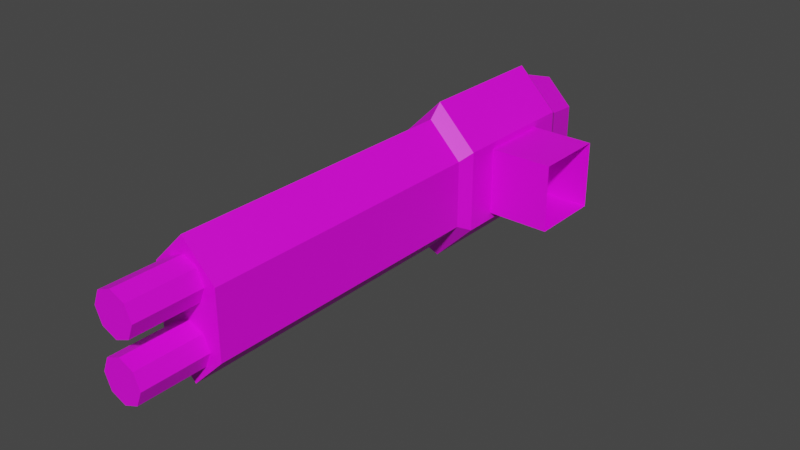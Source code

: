 # Source: mech_armr12.blend  (saved by Blender 2.92.15; exported with 4.5.12 LTS)
import bpy
from mathutils import Matrix  # noqa: F401  (used for matrix-valued properties, if any)

bpy.ops.wm.read_factory_settings(use_empty=True)
scene = bpy.context.scene
scene.name = 'Scene'

# ---- collections
col_armr12 = bpy.data.collections.new('armr12'); scene.collection.children.link(col_armr12)

# ---- images (referenced by path relative to the original .blend; pixels are not part of the script)
import os
ASSET_DIR = os.environ.get("B2B_ASSET_DIR", "")  # directory of the original .blend (textures are referenced by path, not embedded)
HERE = os.path.dirname(os.path.abspath(__file__))  # packed textures are extracted next to this script under _unpacked/

def load_image(name, relpath, width, height, colorspace="sRGB"):
    """Load a texture the original file referenced (path relative to the .blend, or extracted next to this script)."""
    p = next((c for c in (os.path.join(HERE, relpath), os.path.join(ASSET_DIR, relpath)) if relpath and os.path.exists(c)), "")
    if p:
        img = bpy.data.images.load(p, check_existing=True)
        img.name = name
    else:  # same state as the original file: an image datablock whose file is absent (Cycles renders it pink)
        img = bpy.data.images.new(name, width, height)
        img.source = "FILE"
        img.filepath = "//" + (relpath or name)
    img.colorspace_settings.name = colorspace
    return img
img_tex_armr12_png = load_image('tex_armr12.png', 'tex_armr12.png', 1024, 1024, 'sRGB')

# ---- materials (node trees are filled in below, after node groups)
mat_mat_armr = bpy.data.materials.new('mat_armr')
mat_mat_armr.use_transparent_shadow = False

# ---- material node trees
mat_mat_armr.use_nodes = True; mat_mat_armr.node_tree.nodes.clear()
_N = mat_mat_armr.node_tree.nodes; _L = mat_mat_armr.node_tree.links
n0 = _N.new('ShaderNodeBsdfPrincipled'); n0.name = 'Principled BSDF'; n0.location = (10, 300)
n0.distribution = 'GGX'
n0.subsurface_method = 'BURLEY'
n0.inputs[3].default_value = 1.45
n0.inputs[27].default_value = (0.0, 0.0, 0.0, 1.0)
n0.inputs[28].default_value = 1.0
n1 = _N.new('ShaderNodeOutputMaterial'); n1.name = 'Material Output'; n1.location = (300, 300)
n2 = _N.new('ShaderNodeTexImage'); n2.name = 'Image Texture'; n2.location = (-379, 272)
n2.image = img_tex_armr12_png
n2.interpolation = 'Closest'
_L.new(n0.outputs[0], n1.inputs[0])
_L.new(n2.outputs[0], n0.inputs[0])
n1.is_active_output = True

# ---- world
world_world = bpy.data.worlds.new('World'); scene.world = world_world
world_world.use_nodes = True; world_world.node_tree.nodes.clear()
_N = world_world.node_tree.nodes; _L = world_world.node_tree.links
n0 = _N.new('ShaderNodeOutputWorld'); n0.name = 'World Output'; n0.location = (300, 300)
n1 = _N.new('ShaderNodeBackground'); n1.name = 'Background'; n1.location = (10, 300)
n1.inputs[0].default_value = (0.05088, 0.05088, 0.05088, 1.0)
_L.new(n1.outputs[0], n0.inputs[0])
n0.is_active_output = True
world_world.color = (0.05088, 0.05088, 0.05088)
world_world.use_sun_shadow = False
world_world.sun_shadow_jitter_overblur = 0.0

# ---- meshes
me_arm = bpy.data.meshes.new('arm')
me_arm.from_pydata([(-0.305, -0.18, -0.075), (-0.155, -0.18, -0.075), (-0.305, -0.18, 0.075), (-0.155, -0.18, 0.075), (-0.23, -0.18, 0.15), (-0.23, -0.18, -0.15), (-0.305, -0.8468, -0.075), (-0.155, -0.8468, -0.075), (-0.305, -0.8468, 0.075), (-0.155, -0.8468, 0.075), (-0.23, -0.8468, 0.15), (-0.23, -0.8468, -0.15), (-0.32, -0.15, -0.09), (-0.14, -0.15, -0.09), (-0.32, -0.15, 0.09), (-0.14, -0.15, 0.09), (-0.23, -0.15, 0.18), (-0.23, -0.15, -0.18), (-0.32, 0.15, -0.09), (-0.14, 0.15, -0.09), (-0.32, 0.15, 0.09), (-0.14, 0.15, 0.09), (-0.23, 0.15, 0.18), (-0.23, 0.15, -0.18), (-0.305, 0.18, -0.075), (-0.155, 0.18, -0.075), (-0.305, 0.18, 0.075), (-0.155, 0.18, 0.075), (-0.23, 0.18, 0.15), (-0.23, 0.18, -0.15), (-0.29, 0.27, -0.06), (-0.17, 0.27, -0.06), (-0.29, 0.27, 0.06), (-0.17, 0.27, 0.06), (-0.23, 0.27, 0.12), (-0.23, 0.27, -0.12), (-0.23, -0.8468, 0.113), (-0.23, -0.9968, 0.113), (-0.1961, -0.8468, 0.09894), (-0.1961, -0.9968, 0.09894), (-0.182, -0.8468, 0.065), (-0.182, -0.9968, 0.065), (-0.1961, -0.8468, 0.03106), (-0.1961, -0.9968, 0.03106), (-0.23, -0.8468, 0.017), (-0.23, -0.9968, 0.017), (-0.2639, -0.8468, 0.03106), (-0.2639, -0.9968, 0.03106), (-0.278, -0.8468, 0.065), (-0.278, -0.9968, 0.065), (-0.2639, -0.8468, 0.09894), (-0.2639, -0.9968, 0.09894), (-0.23, -0.08, -0.075), (-0.23, -0.08, 0.075), (-0.23, 0.08, -0.075), (-0.23, 0.08, 0.075), (0.0, -0.08, -0.075), (0.0, -0.08, 0.075), (0.0, 0.08, -0.075), (0.0, 0.08, 0.075), (-0.23, -0.8468, -0.017), (-0.23, -0.9968, -0.017), (-0.1961, -0.8468, -0.03106), (-0.1961, -0.9968, -0.03106), (-0.182, -0.8468, -0.065), (-0.182, -0.9968, -0.065), (-0.1961, -0.8468, -0.09894), (-0.1961, -0.9968, -0.09894), (-0.23, -0.8468, -0.113), (-0.23, -0.9968, -0.113), (-0.2639, -0.8468, -0.09894), (-0.2639, -0.9968, -0.09894), (-0.278, -0.8468, -0.065), (-0.278, -0.9968, -0.065), (-0.2639, -0.8468, -0.03106), (-0.2639, -0.9968, -0.03106)], [], [(0, 2, 14, 12), (6, 11, 7, 9, 10, 8), (2, 0, 6, 8), (0, 5, 11, 6), (4, 2, 8, 10), (5, 1, 7, 11), (3, 4, 10, 9), (1, 3, 9, 7), (16, 15, 21, 22), (5, 0, 12, 17), (2, 4, 16, 14), (1, 5, 17, 13), (4, 3, 15, 16), (3, 1, 13, 15), (20, 22, 28, 26), (15, 13, 19, 21), (12, 14, 20, 18), (17, 12, 18, 23), (14, 16, 22, 20), (13, 17, 23, 19), (27, 25, 31, 33), (19, 23, 29, 25), (22, 21, 27, 28), (21, 19, 25, 27), (18, 20, 26, 24), (23, 18, 24, 29), (30, 32, 34, 33, 31, 35), (24, 26, 32, 30), (29, 24, 30, 35), (26, 28, 34, 32), (25, 29, 35, 31), (28, 27, 33, 34), (36, 37, 39, 38), (38, 39, 41, 40), (40, 41, 43, 42), (42, 43, 45, 44), (44, 45, 47, 46), (46, 47, 49, 48), (39, 37, 51, 49, 47, 45, 43, 41), (48, 49, 51, 50), (50, 51, 37, 36), (54, 55, 59, 58), (56, 57, 53, 52), (54, 58, 56, 52), (59, 55, 53, 57), (60, 61, 63, 62), (62, 63, 65, 64), (64, 65, 67, 66), (66, 67, 69, 68), (68, 69, 71, 70), (70, 71, 73, 72), (63, 61, 75, 73, 71, 69, 67, 65), (72, 73, 75, 74), (74, 75, 61, 60)])
_uv = me_arm.uv_layers.new(name='UVMap')
_uv.uv.foreach_set('vector', [0.5, 0.5314, 0.5, 0.4237, 0.5241, 0.4129, 0.5241, 0.5421, 0.298, 0.7212, 0.2442, 0.775, 0.1904, 0.7212, 0.1904, 0.6135, 0.2442, 0.5597, 0.298, 0.6135, 0.1754, 0.5404, 0.07827, 0.5404, 0.07828, 0.009612, 0.1754, 0.009612, 0.07827, 0.5404, 0.009612, 0.5404, 0.009613, 0.009612, 0.07828, 0.009612, 0.244, 0.5404, 0.1754, 0.5404, 0.1754, 0.009612, 0.244, 0.009612, 0.4785, 0.5404, 0.4098, 0.5404, 0.4098, 0.009612, 0.4785, 0.009612, 0.3127, 0.5404, 0.244, 0.5404, 0.244, 0.009612, 0.3127, 0.009612, 0.4098, 0.5404, 0.3127, 0.5404, 0.3127, 0.009612, 0.4098, 0.009612, 0.5241, 0.3216, 0.5241, 0.2302, 0.7394, 0.2302, 0.7394, 0.3216, 0.4977, 0.6183, 0.4977, 0.5421, 0.5241, 0.5421, 0.5241, 0.6335, 0.4977, 0.4129, 0.4977, 0.3368, 0.5241, 0.3216, 0.5241, 0.4129, 0.4977, 0.101, 0.4977, 0.02484, 0.5241, 0.009612, 0.5241, 0.101, 0.4977, 0.3063, 0.4977, 0.2302, 0.5241, 0.2302, 0.5241, 0.3216, 0.5, 0.2194, 0.5, 0.1117, 0.5241, 0.101, 0.5241, 0.2302, 0.7394, 0.4129, 0.7394, 0.3216, 0.7658, 0.3368, 0.7658, 0.4129, 0.5241, 0.2302, 0.5241, 0.101, 0.7394, 0.101, 0.7394, 0.2302, 0.5241, 0.5421, 0.5241, 0.4129, 0.7394, 0.4129, 0.7394, 0.5421, 0.5241, 0.6335, 0.5241, 0.5421, 0.7394, 0.5421, 0.7394, 0.6335, 0.5241, 0.4129, 0.5241, 0.3216, 0.7394, 0.3216, 0.7394, 0.4129, 0.5241, 0.101, 0.5241, 0.009612, 0.7394, 0.009612, 0.7394, 0.101, 0.7635, 0.2194, 0.7635, 0.1117, 0.829, 0.1225, 0.829, 0.2087, 0.7394, 0.101, 0.7394, 0.009612, 0.7658, 0.02484, 0.7658, 0.101, 0.7394, 0.3216, 0.7394, 0.2302, 0.7658, 0.2302, 0.7658, 0.3063, 0.7394, 0.2302, 0.7394, 0.101, 0.7635, 0.1117, 0.7635, 0.2194, 0.7394, 0.5421, 0.7394, 0.4129, 0.7635, 0.4237, 0.7635, 0.5314, 0.7394, 0.6335, 0.7394, 0.5421, 0.7658, 0.5421, 0.7658, 0.6183, 0.2928, 0.8482, 0.2928, 0.9343, 0.2497, 0.9774, 0.2066, 0.9343, 0.2066, 0.8482, 0.2497, 0.8051, 0.7635, 0.5314, 0.7635, 0.4237, 0.829, 0.4345, 0.829, 0.5206, 0.7658, 0.6183, 0.7658, 0.5421, 0.8322, 0.5421, 0.8322, 0.6031, 0.7658, 0.4129, 0.7658, 0.3368, 0.8322, 0.352, 0.8322, 0.4129, 0.7658, 0.101, 0.7658, 0.02484, 0.8322, 0.04007, 0.8322, 0.101, 0.7658, 0.3063, 0.7658, 0.2302, 0.8322, 0.2302, 0.8322, 0.2911, 0.4249, 0.6652, 0.3173, 0.6652, 0.3173, 0.6388, 0.4249, 0.6388, 0.4249, 0.6388, 0.3173, 0.6388, 0.3173, 0.6124, 0.4249, 0.6124, 0.4249, 0.6124, 0.3173, 0.6124, 0.3173, 0.586, 0.4249, 0.586, 0.4249, 0.586, 0.3173, 0.586, 0.3173, 0.5597, 0.4249, 0.5597, 0.4249, 0.7707, 0.3173, 0.7707, 0.3173, 0.7443, 0.4249, 0.7443, 0.4249, 0.7443, 0.3173, 0.7443, 0.3173, 0.7179, 0.4249, 0.7179, 0.3413, 0.8081, 0.3599, 0.7895, 0.3863, 0.7895, 0.405, 0.8081, 0.405, 0.8345, 0.3863, 0.8531, 0.3599, 0.8531, 0.3413, 0.8345, 0.4249, 0.7179, 0.3173, 0.7179, 0.3173, 0.6915, 0.4249, 0.6915, 0.4249, 0.6915, 0.3173, 0.6915, 0.3173, 0.6652, 0.4249, 0.6652, 0.1711, 0.5597, 0.1711, 0.6674, 0.009612, 0.6674, 0.009612, 0.5597, 0.009612, 0.8827, 0.009612, 0.775, 0.1711, 0.775, 0.1711, 0.8827, 0.1711, 0.9904, 0.009612, 0.9904, 0.009612, 0.8827, 0.1711, 0.8827, 0.009612, 0.6674, 0.1711, 0.6674, 0.1711, 0.775, 0.009612, 0.775, 0.3173, 0.5597, 0.4249, 0.5597, 0.4249, 0.586, 0.3173, 0.586, 0.3173, 0.586, 0.4249, 0.586, 0.4249, 0.6124, 0.3173, 0.6124, 0.3173, 0.6124, 0.4249, 0.6124, 0.4249, 0.6388, 0.3173, 0.6388, 0.3173, 0.6388, 0.4249, 0.6388, 0.4249, 0.6652, 0.3173, 0.6652, 0.3173, 0.6652, 0.4249, 0.6652, 0.4249, 0.6915, 0.3173, 0.6915, 0.3173, 0.6915, 0.4249, 0.6915, 0.4249, 0.7179, 0.3173, 0.7179, 0.405, 0.8345, 0.3863, 0.8531, 0.3599, 0.8531, 0.3413, 0.8345, 0.3413, 0.8081, 0.3599, 0.7895, 0.3863, 0.7895, 0.405, 0.8081, 0.3173, 0.7179, 0.4249, 0.7179, 0.4249, 0.7443, 0.3173, 0.7443, 0.3173, 0.7443, 0.4249, 0.7443, 0.4249, 0.7707, 0.3173, 0.7707])
me_arm.materials.append(mat_mat_armr)
me_arm.use_remesh_fix_poles = True
me_arm.use_remesh_preserve_attributes = False
me_arm.use_mirror_vertex_groups = False
me_arm.use_paint_bone_selection = False
me_arm.use_paint_mask = True
me_arm.update()
arm_armature = bpy.data.armatures.new('Armature')  # bones are not reproduced

# ---- objects
ob_armature = bpy.data.objects.new('Armature', arm_armature)
ob_arm = bpy.data.objects.new('arm', me_arm)

# ---- transforms, parenting, visibility, modifiers, constraints
ob_armature.location = (0.0, 0.0, 0.0)
ob_armature.lineart.crease_threshold = 0.0
ob_arm.parent = ob_armature
ob_arm.location = (0.0, 0.0, 0.0)
ob_arm.lineart.crease_threshold = 0.0
_vg = ob_arm.vertex_groups.new(name='arm_upper.l')
_vg = ob_arm.vertex_groups.new(name='arm_upper.r')
_vg.add([52, 53, 54, 55, 56, 57, 58, 59], 1.0, 'REPLACE')
_vg = ob_arm.vertex_groups.new(name='arm_lower.l')
_vg = ob_arm.vertex_groups.new(name='arm_lower.r')
_vg.add([0, 1, 2, 3, 4, 5, 6, 7, 8, 9, 10, 11, 12, 13, 14, 15, 16, 17, 18, 19, 20, 21, 22, 23, 24, 25, 26, 27, 28, 29, 30, 31, 32, 33, 34, 35, 36, 37, 38, 39, 40, 41, 42, 43, 44, 45, 46, 47, 48, 49, 50, 51, 60, 61, 62, 63, 64, 65, 66, 67, 68, 69, 70, 71, 72, 73, 74, 75], 1.0, 'REPLACE')
_m = ob_arm.modifiers.new('Armature', 'ARMATURE')
_m.object = ob_armature

# ---- collection membership
scene.collection.objects.link(ob_armature)
col_armr12.objects.link(ob_arm)

# ---- scene / render settings (as saved in the file)
scene.frame_start = 1; scene.frame_end = 250; scene.frame_set(1)
scene.render.engine = 'BLENDER_EEVEE_NEXT'
scene.cycles.use_denoising = False
scene.cycles.samples = 128
scene.cycles.sampling_pattern = 'TABULATED_SOBOL'
scene.cycles.use_adaptive_sampling = False
scene.cycles.use_light_tree = False
scene.view_settings.view_transform = 'Filmic'
bpy.context.view_layer.update()

# ---- added for rendering (the .blend has no active camera and no usable light): camera, sun
cam_auto = bpy.data.cameras.new('AutoCamera')
cam_auto.lens = 50.0
cam_auto.sensor_width = 36.0
cam_auto.clip_end = 1000.0
ob_auto_camera = bpy.data.objects.new('AutoCamera', cam_auto)
scene.collection.objects.link(ob_auto_camera)
ob_auto_camera.location = (1.09397, -1.86819, 1.00318)
ob_auto_camera.rotation_euler = (1.09748, -7.21219e-08, 0.694738)
scene.camera = ob_auto_camera
light_auto_sun = bpy.data.lights.new('AutoSun', 'SUN')
light_auto_sun.energy = 3.0
light_auto_sun.angle = 0.0523599
ob_auto_sun = bpy.data.objects.new('AutoSun', light_auto_sun)
scene.collection.objects.link(ob_auto_sun)
ob_auto_sun.rotation_euler = (0.872665, 0.174533, 0.523599)
bpy.context.view_layer.update()
